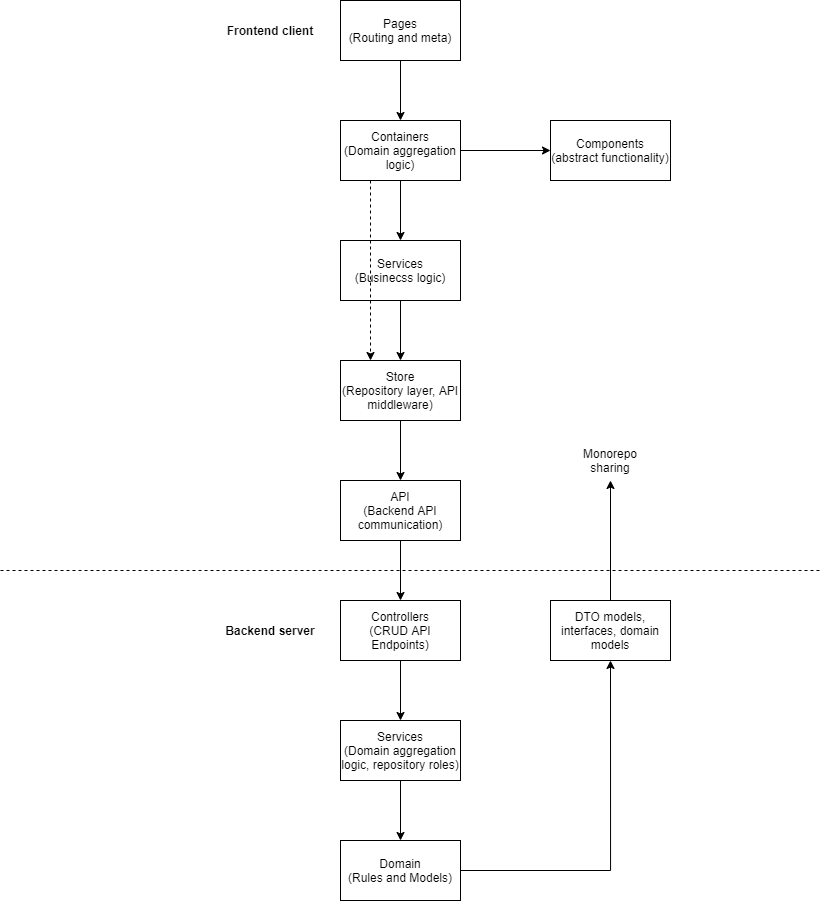

The diagram above was exported from draw.io. Its source (the exported page's mxGraphModel, read from the mxfile embedded in the PNG):
<mxGraphModel dx="1673" dy="958" grid="1" gridSize="10" guides="1" tooltips="1" connect="1" arrows="1" fold="1" page="1" pageScale="1" pageWidth="850" pageHeight="1100" math="0" shadow="0">
  <root>
    <mxCell id="0" />
    <mxCell id="1" parent="0" />
    <mxCell id="sTcswUaQ5PdS-mvyRRRK-3" style="edgeStyle=orthogonalEdgeStyle;rounded=0;orthogonalLoop=1;jettySize=auto;html=1;" edge="1" parent="1" source="sTcswUaQ5PdS-mvyRRRK-1" target="sTcswUaQ5PdS-mvyRRRK-2">
      <mxGeometry relative="1" as="geometry" />
    </mxCell>
    <mxCell id="sTcswUaQ5PdS-mvyRRRK-1" value="Pages&lt;br&gt;(Routing and meta)" style="rounded=0;whiteSpace=wrap;html=1;" vertex="1" parent="1">
      <mxGeometry x="360" y="400" width="120" height="60" as="geometry" />
    </mxCell>
    <mxCell id="sTcswUaQ5PdS-mvyRRRK-5" style="edgeStyle=orthogonalEdgeStyle;rounded=0;orthogonalLoop=1;jettySize=auto;html=1;entryX=0;entryY=0.5;entryDx=0;entryDy=0;" edge="1" parent="1" source="sTcswUaQ5PdS-mvyRRRK-2" target="sTcswUaQ5PdS-mvyRRRK-4">
      <mxGeometry relative="1" as="geometry" />
    </mxCell>
    <mxCell id="sTcswUaQ5PdS-mvyRRRK-7" style="edgeStyle=orthogonalEdgeStyle;rounded=0;orthogonalLoop=1;jettySize=auto;html=1;entryX=0.5;entryY=0;entryDx=0;entryDy=0;" edge="1" parent="1" source="sTcswUaQ5PdS-mvyRRRK-2" target="sTcswUaQ5PdS-mvyRRRK-6">
      <mxGeometry relative="1" as="geometry" />
    </mxCell>
    <mxCell id="sTcswUaQ5PdS-mvyRRRK-2" value="Containers&lt;br&gt;(Domain aggregation logic)" style="rounded=0;whiteSpace=wrap;html=1;" vertex="1" parent="1">
      <mxGeometry x="360" y="520" width="120" height="60" as="geometry" />
    </mxCell>
    <mxCell id="sTcswUaQ5PdS-mvyRRRK-4" value="Components (abstract functionality)" style="rounded=0;whiteSpace=wrap;html=1;" vertex="1" parent="1">
      <mxGeometry x="570" y="520" width="120" height="60" as="geometry" />
    </mxCell>
    <mxCell id="sTcswUaQ5PdS-mvyRRRK-9" style="edgeStyle=orthogonalEdgeStyle;rounded=0;orthogonalLoop=1;jettySize=auto;html=1;entryX=0.5;entryY=0;entryDx=0;entryDy=0;" edge="1" parent="1" source="sTcswUaQ5PdS-mvyRRRK-6" target="sTcswUaQ5PdS-mvyRRRK-8">
      <mxGeometry relative="1" as="geometry" />
    </mxCell>
    <mxCell id="sTcswUaQ5PdS-mvyRRRK-6" value="Services&lt;br&gt;(Businecss logic)" style="rounded=0;whiteSpace=wrap;html=1;" vertex="1" parent="1">
      <mxGeometry x="360" y="640" width="120" height="60" as="geometry" />
    </mxCell>
    <mxCell id="sTcswUaQ5PdS-mvyRRRK-12" style="edgeStyle=orthogonalEdgeStyle;rounded=0;orthogonalLoop=1;jettySize=auto;html=1;entryX=0.5;entryY=0;entryDx=0;entryDy=0;" edge="1" parent="1" source="sTcswUaQ5PdS-mvyRRRK-8" target="sTcswUaQ5PdS-mvyRRRK-11">
      <mxGeometry relative="1" as="geometry" />
    </mxCell>
    <mxCell id="sTcswUaQ5PdS-mvyRRRK-8" value="Store&lt;br&gt;(Repository layer, API middleware)" style="rounded=0;whiteSpace=wrap;html=1;" vertex="1" parent="1">
      <mxGeometry x="360" y="760" width="120" height="60" as="geometry" />
    </mxCell>
    <mxCell id="sTcswUaQ5PdS-mvyRRRK-10" style="edgeStyle=orthogonalEdgeStyle;rounded=0;orthogonalLoop=1;jettySize=auto;html=1;exitX=0.25;exitY=1;exitDx=0;exitDy=0;entryX=0.25;entryY=0;entryDx=0;entryDy=0;dashed=1;" edge="1" parent="1" source="sTcswUaQ5PdS-mvyRRRK-2" target="sTcswUaQ5PdS-mvyRRRK-8">
      <mxGeometry relative="1" as="geometry" />
    </mxCell>
    <mxCell id="sTcswUaQ5PdS-mvyRRRK-27" style="edgeStyle=orthogonalEdgeStyle;rounded=0;orthogonalLoop=1;jettySize=auto;html=1;entryX=0.5;entryY=0;entryDx=0;entryDy=0;" edge="1" parent="1" source="sTcswUaQ5PdS-mvyRRRK-11" target="sTcswUaQ5PdS-mvyRRRK-15">
      <mxGeometry relative="1" as="geometry" />
    </mxCell>
    <mxCell id="sTcswUaQ5PdS-mvyRRRK-11" value="API&lt;br&gt;(Backend API communication)" style="rounded=0;whiteSpace=wrap;html=1;" vertex="1" parent="1">
      <mxGeometry x="360" y="880" width="120" height="60" as="geometry" />
    </mxCell>
    <mxCell id="sTcswUaQ5PdS-mvyRRRK-13" value="&lt;b&gt;Frontend client&lt;/b&gt;" style="text;html=1;strokeColor=none;fillColor=none;align=center;verticalAlign=middle;whiteSpace=wrap;rounded=0;" vertex="1" parent="1">
      <mxGeometry x="230" y="420" width="120" height="20" as="geometry" />
    </mxCell>
    <mxCell id="sTcswUaQ5PdS-mvyRRRK-14" style="edgeStyle=orthogonalEdgeStyle;rounded=0;orthogonalLoop=1;jettySize=auto;html=1;" edge="1" parent="1" source="sTcswUaQ5PdS-mvyRRRK-15" target="sTcswUaQ5PdS-mvyRRRK-18">
      <mxGeometry relative="1" as="geometry" />
    </mxCell>
    <mxCell id="sTcswUaQ5PdS-mvyRRRK-15" value="Controllers&lt;br&gt;(CRUD API Endpoints)" style="rounded=0;whiteSpace=wrap;html=1;" vertex="1" parent="1">
      <mxGeometry x="360" y="1000" width="120" height="60" as="geometry" />
    </mxCell>
    <mxCell id="sTcswUaQ5PdS-mvyRRRK-17" style="edgeStyle=orthogonalEdgeStyle;rounded=0;orthogonalLoop=1;jettySize=auto;html=1;entryX=0.5;entryY=0;entryDx=0;entryDy=0;" edge="1" parent="1" source="sTcswUaQ5PdS-mvyRRRK-18" target="sTcswUaQ5PdS-mvyRRRK-21">
      <mxGeometry relative="1" as="geometry" />
    </mxCell>
    <mxCell id="sTcswUaQ5PdS-mvyRRRK-18" value="Services&lt;br&gt;(Domain aggregation logic, repository roles)" style="rounded=0;whiteSpace=wrap;html=1;" vertex="1" parent="1">
      <mxGeometry x="360" y="1120" width="120" height="60" as="geometry" />
    </mxCell>
    <mxCell id="sTcswUaQ5PdS-mvyRRRK-32" style="edgeStyle=orthogonalEdgeStyle;rounded=0;orthogonalLoop=1;jettySize=auto;html=1;entryX=0.5;entryY=1;entryDx=0;entryDy=0;" edge="1" parent="1" source="sTcswUaQ5PdS-mvyRRRK-21" target="sTcswUaQ5PdS-mvyRRRK-29">
      <mxGeometry relative="1" as="geometry" />
    </mxCell>
    <mxCell id="sTcswUaQ5PdS-mvyRRRK-21" value="Domain&lt;br&gt;(Rules and Models)" style="rounded=0;whiteSpace=wrap;html=1;" vertex="1" parent="1">
      <mxGeometry x="360" y="1240" width="120" height="60" as="geometry" />
    </mxCell>
    <mxCell id="sTcswUaQ5PdS-mvyRRRK-26" value="&lt;b&gt;Backend server&lt;/b&gt;" style="text;html=1;strokeColor=none;fillColor=none;align=center;verticalAlign=middle;whiteSpace=wrap;rounded=0;" vertex="1" parent="1">
      <mxGeometry x="230" y="1020" width="120" height="20" as="geometry" />
    </mxCell>
    <mxCell id="sTcswUaQ5PdS-mvyRRRK-28" value="" style="endArrow=none;html=1;dashed=1;" edge="1" parent="1">
      <mxGeometry width="50" height="50" relative="1" as="geometry">
        <mxPoint x="20" y="970" as="sourcePoint" />
        <mxPoint x="840" y="970" as="targetPoint" />
      </mxGeometry>
    </mxCell>
    <mxCell id="sTcswUaQ5PdS-mvyRRRK-30" style="edgeStyle=orthogonalEdgeStyle;rounded=0;orthogonalLoop=1;jettySize=auto;html=1;" edge="1" parent="1" source="sTcswUaQ5PdS-mvyRRRK-29">
      <mxGeometry relative="1" as="geometry">
        <mxPoint x="630" y="880" as="targetPoint" />
      </mxGeometry>
    </mxCell>
    <mxCell id="sTcswUaQ5PdS-mvyRRRK-29" value="DTO models, interfaces, domain models" style="rounded=0;whiteSpace=wrap;html=1;" vertex="1" parent="1">
      <mxGeometry x="570" y="1000" width="120" height="60" as="geometry" />
    </mxCell>
    <mxCell id="sTcswUaQ5PdS-mvyRRRK-31" value="Monorepo sharing" style="text;html=1;strokeColor=none;fillColor=none;align=center;verticalAlign=middle;whiteSpace=wrap;rounded=0;" vertex="1" parent="1">
      <mxGeometry x="600" y="850" width="60" height="20" as="geometry" />
    </mxCell>
  </root>
</mxGraphModel>